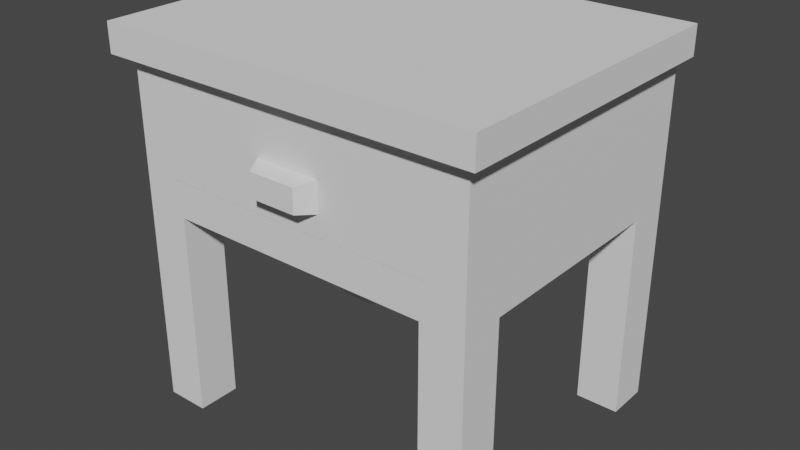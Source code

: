 # Source: cabinet_bed_drawer_table.blend  (saved by Blender 2.91.10; exported with 4.5.12 LTS)
import bpy
from mathutils import Matrix  # noqa: F401  (used for matrix-valued properties, if any)

bpy.ops.wm.read_factory_settings(use_empty=True)
scene = bpy.context.scene
scene.name = 'Scene'

# ---- world
world_world = bpy.data.worlds.new('World'); scene.world = world_world
world_world.use_nodes = True; world_world.node_tree.nodes.clear()
_N = world_world.node_tree.nodes; _L = world_world.node_tree.links
n0 = _N.new('ShaderNodeOutputWorld'); n0.name = 'World Output'; n0.location = (300, 300)
n1 = _N.new('ShaderNodeBackground'); n1.name = 'Background'; n1.location = (10, 300)
n1.inputs[0].default_value = (0.05088, 0.05088, 0.05088, 1.0)
_L.new(n1.outputs[0], n0.inputs[0])
n0.is_active_output = True
world_world.color = (0.05088, 0.05088, 0.05088)
world_world.use_sun_shadow = False
world_world.sun_shadow_jitter_overblur = 0.0

# ---- meshes
me_cabinet_bed_drawer_table = bpy.data.meshes.new('cabinet_bed_drawer_table')
me_cabinet_bed_drawer_table.from_pydata([(-0.1851, 0.1781, 0.0), (-0.1399, 0.1781, 0.0), (-0.1851, 0.1781, 0.3659), (-0.1399, 0.1781, 0.2161), (0.1399, 0.1781, 0.2161), (0.1851, 0.1781, 0.3659), (-0.2001, 0.1781, 0.396), (-0.2001, 0.1781, 0.3659), (0.2001, 0.1781, 0.3659), (0.2001, 0.1781, 0.396), (0.1851, 0.1781, 0.0), (0.1399, 0.1781, 0.0), (0.1851, 0.133, 0.0), (0.1851, 0.133, 0.2161), (0.1851, 0.1781, 0.0), (0.1851, 0.1781, 0.3659), (0.1851, -0.08519, 0.2161), (0.1851, -0.1303, 0.3659), (0.1851, -0.08519, 0.0), (0.1851, -0.1303, 0.0), (-0.1851, -0.1303, 0.0), (-0.1851, -0.08519, 0.2161), (-0.1851, -0.1303, 0.3659), (-0.1851, 0.1781, 0.3659), (-0.1851, 0.133, 0.2161), (-0.1851, 0.133, 0.0), (-0.1851, 0.1781, 0.0), (-0.1851, -0.08519, 0.0), (-0.148, -0.1303, 0.3289), (-0.148, 0.1164, 0.3289), (-0.148, -0.1303, 0.2531), (-0.148, 0.1164, 0.2531), (-0.148, 0.1164, 0.2537), (-0.148, 0.1164, 0.3289), (-0.148, -0.1303, 0.3289), (0.148, 0.1164, 0.3289), (0.148, -0.1303, 0.3289), (-0.2001, 0.1781, 0.396), (0.2001, 0.1781, 0.396), (-0.2001, -0.1454, 0.396), (0.2001, -0.1454, 0.396), (-0.2001, -0.1454, 0.3659), (-0.2001, -0.1454, 0.396), (0.2001, -0.1454, 0.3659), (0.2001, -0.1454, 0.396), (-0.2001, -0.1454, 0.396), (-0.2001, -0.1454, 0.3659), (-0.2001, 0.1781, 0.396), (-0.2001, 0.1781, 0.3659), (0.1851, 0.1781, 0.3659), (0.1851, -0.1303, 0.3659), (0.2001, 0.1781, 0.3659), (0.2001, -0.1454, 0.3659), (-0.1851, -0.1303, 0.3659), (-0.2001, -0.1454, 0.3659), (-0.1851, 0.1781, 0.3659), (-0.2001, 0.1781, 0.3659), (0.2001, -0.1454, 0.3659), (0.2001, -0.1454, 0.396), (0.2001, 0.1781, 0.3659), (0.2001, 0.1781, 0.396), (0.1399, 0.133, 0.2161), (0.1399, -0.08519, 0.2161), (0.1851, 0.133, 0.2161), (0.1851, -0.08519, 0.2161), (0.1399, -0.1303, 0.2161), (-0.1399, -0.1303, 0.2161), (0.1399, 0.1781, 0.2161), (-0.1399, -0.08519, 0.2161), (-0.1399, 0.133, 0.2161), (-0.1399, 0.1781, 0.2161), (-0.1851, -0.08519, 0.2161), (-0.1851, 0.133, 0.2161), (-0.1851, -0.08519, 0.0), (-0.1851, -0.1303, 0.0), (-0.1399, -0.08519, 0.0), (-0.1399, -0.1303, 0.0), (-0.1851, -0.08519, 0.0), (-0.1399, -0.08519, 0.0), (-0.1851, -0.08519, 0.2161), (-0.1399, -0.08519, 0.2161), (-0.1399, -0.1303, 0.0), (-0.1399, -0.1303, 0.2161), (-0.1399, -0.08519, 0.0), (-0.1399, -0.08519, 0.2161), (0.1399, -0.08519, 0.0), (0.1399, -0.1303, 0.0), (0.1851, -0.08519, 0.0), (0.1851, -0.1303, 0.0), (0.1399, -0.08519, 0.0), (0.1851, -0.08519, 0.0), (0.1399, -0.08519, 0.2161), (0.1851, -0.08519, 0.2161), (0.1399, -0.1303, 0.2161), (0.1399, -0.1303, 0.0), (0.1399, -0.08519, 0.2161), (0.1399, -0.08519, 0.0), (0.1399, 0.1781, 0.0), (0.1399, 0.133, 0.0), (0.1851, 0.1781, 0.0), (0.1851, 0.133, 0.0), (0.1851, 0.133, 0.0), (0.1399, 0.133, 0.0), (0.1851, 0.133, 0.2161), (0.1399, 0.133, 0.2161), (0.1399, 0.133, 0.2161), (0.1399, 0.133, 0.0), (0.1399, 0.1781, 0.2161), (0.1399, 0.1781, 0.0), (-0.1851, 0.1781, 0.0), (-0.1851, 0.133, 0.0), (-0.1399, 0.1781, 0.0), (-0.1399, 0.133, 0.0), (-0.1399, 0.133, 0.0), (-0.1399, 0.133, 0.2161), (-0.1399, 0.1781, 0.0), (-0.1399, 0.1781, 0.2161), (-0.1399, 0.133, 0.0), (-0.1851, 0.133, 0.0), (-0.1399, 0.133, 0.2161), (-0.1851, 0.133, 0.2161), (-0.148, 0.1164, 0.2531), (0.148, 0.1164, 0.2531), (-0.148, -0.1303, 0.2531), (0.148, -0.1303, 0.2531), (0.148, -0.1303, 0.3289), (0.148, -0.1303, 0.2531), (0.148, 0.1164, 0.3289), (0.148, 0.1164, 0.2537), (0.148, 0.1164, 0.2531), (0.1851, -0.1303, 0.0), (0.1399, -0.1303, 0.0), (0.1851, -0.1303, 0.3659), (0.1399, -0.1303, 0.2161), (0.148, -0.1303, 0.2531), (0.148, -0.1303, 0.3289), (-0.148, -0.1303, 0.3289), (-0.1851, -0.1303, 0.3659), (-0.148, -0.1303, 0.2531), (-0.1399, -0.1303, 0.2161), (-0.1851, -0.1303, 0.0), (-0.1399, -0.1303, 0.0), (0.148, 0.1164, 0.2531), (-0.148, 0.1164, 0.2531), (0.148, 0.1164, 0.2537), (-0.148, 0.1164, 0.2537), (0.148, 0.1164, 0.2537), (-0.148, 0.1164, 0.2531), (0.148, 0.1164, 0.2537), (-0.148, 0.1164, 0.2537), (0.148, 0.1164, 0.3289), (-0.148, 0.1164, 0.3289), (0.148, 0.1164, 0.3289), (-0.148, 0.1164, 0.2537), (-0.148, 0.1164, 0.2537), (0.148, 0.1164, 0.2537), (-0.148, 0.1164, 0.3289), (0.148, 0.1164, 0.3289), (-0.148, -0.1303, 0.2537), (0.0343, -0.1303, 0.2758), (0.148, -0.1303, 0.2537), (0.148, -0.1303, 0.3289), (0.0343, -0.1303, 0.3067), (-0.0343, -0.1303, 0.3067), (-0.0343, -0.1303, 0.2758), (-0.148, -0.1303, 0.3289), (-0.148, -0.1303, 0.3289), (-0.148, -0.1303, 0.2537), (-0.148, 0.1164, 0.3289), (-0.148, 0.1164, 0.2537), (-0.148, 0.1164, 0.2537), (-0.148, -0.1303, 0.2537), (0.148, 0.1164, 0.2537), (0.148, -0.1303, 0.2537), (0.148, -0.1303, 0.2537), (0.148, -0.1303, 0.3289), (0.148, 0.1164, 0.2537), (0.148, 0.1164, 0.3289), (-0.1175, 0.08583, 0.3289), (-0.1175, -0.09974, 0.3289), (-0.148, -0.1303, 0.3289), (0.148, -0.1303, 0.3289), (0.1175, -0.09974, 0.3289), (0.148, 0.1164, 0.3289), (-0.148, 0.1164, 0.3289), (0.1175, 0.08583, 0.3289), (-0.1175, 0.08583, 0.2687), (0.1175, 0.08583, 0.2687), (-0.1175, -0.09974, 0.2687), (0.1175, -0.09974, 0.2687), (0.1175, -0.09974, 0.3289), (0.1175, -0.09974, 0.2687), (0.1175, 0.08583, 0.3289), (0.1175, 0.08583, 0.2687), (0.1175, 0.08583, 0.2687), (-0.1175, 0.08583, 0.2687), (0.1175, 0.08583, 0.3289), (-0.1175, 0.08583, 0.3289), (-0.1175, -0.09974, 0.2687), (-0.1175, -0.09974, 0.3289), (-0.1175, 0.08583, 0.2687), (-0.1175, 0.08583, 0.3289), (-0.1175, -0.09974, 0.2687), (0.1175, -0.09974, 0.2687), (-0.1175, -0.09974, 0.3289), (0.1175, -0.09974, 0.3289), (-0.02443, -0.1488, 0.2789), (-0.0343, -0.1303, 0.2758), (-0.02443, -0.1488, 0.3036), (-0.0343, -0.1303, 0.3067), (0.02443, -0.1488, 0.2789), (0.02443, -0.1488, 0.3036), (0.0343, -0.1303, 0.2758), (0.0343, -0.1303, 0.3067), (-0.0343, -0.1303, 0.3067), (0.0343, -0.1303, 0.3067), (-0.02443, -0.1488, 0.3036), (0.02443, -0.1488, 0.3036), (-0.0343, -0.1303, 0.2758), (-0.02443, -0.1488, 0.2789), (0.0343, -0.1303, 0.2758), (0.02443, -0.1488, 0.2789), (0.02443, -0.1488, 0.2789), (-0.02443, -0.1488, 0.2789), (0.02443, -0.1488, 0.3036), (-0.02443, -0.1488, 0.3036)], [], [(2, 1, 0), (1, 2, 3), (3, 2, 4), (5, 4, 2), (2, 6, 5), (6, 2, 7), (5, 6, 8), (8, 6, 9), (10, 4, 5), (4, 10, 11), (14, 13, 12), (15, 13, 14), (15, 16, 13), (17, 16, 15), (17, 18, 16), (18, 17, 19), (22, 21, 20), (21, 22, 23), (21, 23, 24), (24, 23, 25), (25, 23, 26), (27, 20, 21), (30, 29, 28), (29, 30, 31), (29, 31, 32), (35, 34, 33), (34, 35, 36), (39, 38, 37), (38, 39, 40), (43, 42, 41), (42, 43, 44), (47, 46, 45), (46, 47, 48), (51, 50, 49), (52, 50, 51), (52, 53, 50), (54, 53, 52), (54, 55, 53), (55, 54, 56), (59, 58, 57), (58, 59, 60), (63, 62, 61), (62, 63, 64), (65, 61, 62), (66, 61, 65), (66, 67, 61), (68, 67, 66), (69, 67, 68), (67, 69, 70), (71, 69, 68), (69, 71, 72), (75, 74, 73), (74, 75, 76), (79, 78, 77), (78, 79, 80), (83, 82, 81), (82, 83, 84), (87, 86, 85), (86, 87, 88), (91, 90, 89), (90, 91, 92), (95, 94, 93), (94, 95, 96), (99, 98, 97), (98, 99, 100), (103, 102, 101), (102, 103, 104), (107, 106, 105), (106, 107, 108), (111, 110, 109), (110, 111, 112), (115, 114, 113), (114, 115, 116), (119, 118, 117), (118, 119, 120), (123, 122, 121), (122, 123, 124), (127, 126, 125), (126, 127, 128), (129, 126, 128), (132, 131, 130), (131, 132, 133), (133, 132, 134), (134, 132, 135), (135, 132, 136), (136, 132, 137), (138, 133, 134), (137, 138, 136), (137, 139, 138), (138, 139, 133), (140, 139, 137), (139, 140, 141), (144, 143, 142), (147, 146, 145), (150, 149, 148), (153, 152, 151), (156, 155, 154), (155, 156, 157), (160, 159, 158), (159, 160, 161), (159, 161, 162), (162, 161, 163), (164, 158, 159), (158, 164, 165), (165, 164, 163), (165, 163, 161), (168, 167, 166), (167, 168, 169), (172, 171, 170), (171, 172, 173), (176, 175, 174), (175, 176, 177), (180, 179, 178), (179, 180, 181), (179, 181, 182), (182, 181, 183), (184, 178, 183), (178, 184, 180), (183, 178, 185), (183, 185, 182), (188, 187, 186), (187, 188, 189), (192, 191, 190), (191, 192, 193), (196, 195, 194), (195, 196, 197), (200, 199, 198), (199, 200, 201), (204, 203, 202), (203, 204, 205), (208, 207, 206), (207, 208, 209), (212, 211, 210), (211, 212, 213), (216, 215, 214), (215, 216, 217), (220, 219, 218), (219, 220, 221), (224, 223, 222), (223, 224, 225)])
me_cabinet_bed_drawer_table.polygons.foreach_set('use_smooth', [0, 0, 0, 0, 0, 0, 0, 0, 0, 0, 0, 0, 0, 0, 0, 0, 0, 0, 0, 0, 0, 0, 0, 0, 1, 0, 0, 0, 0, 0, 0, 0, 0, 0, 0, 0, 0, 0, 0, 0, 0, 0, 0, 1, 0, 0, 0, 0, 0, 0, 0, 0, 0, 0, 0, 0, 0, 0, 0, 0, 0, 0, 0, 0, 0, 0, 0, 0, 0, 0, 0, 0, 0, 0, 0, 0, 0, 0, 0, 0, 0, 0, 0, 0, 0, 0, 0, 0, 0, 0, 0, 0, 0, 0, 0, 0, 0, 0, 0, 0, 0, 0, 0, 0, 0, 0, 0, 0, 0, 0, 0, 0, 0, 0, 0, 0, 0, 0, 0, 0, 0, 0, 0, 0, 0, 0, 0, 0, 0, 0, 0, 0, 0, 0, 0, 0, 0, 0, 0, 0])
_uv = me_cabinet_bed_drawer_table.uv_layers.new(name='UVMap')
_uv.uv.foreach_set('vector', [-8.356e-15, 9.575, -1.181, 0.0, -8.356e-15, 0.0, -1.181, 0.0, -8.356e-15, 9.575, -1.181, 5.654, -1.181, 5.654, -8.356e-15, 9.575, -8.504, 5.654, -9.685, 9.575, -8.504, 5.654, -8.356e-15, 9.575, -8.356e-15, 9.575, 0.3937, 10.36, -9.685, 9.575, 0.3937, 10.36, -8.356e-15, 9.575, 0.3937, 9.575, -9.685, 9.575, 0.3937, 10.36, -10.08, 9.575, -10.08, 9.575, 0.3937, 10.36, -10.08, 10.36, -9.685, 0.0, -8.504, 5.654, -9.685, 9.575, -8.504, 5.654, -9.685, 0.0, -8.504, 0.0, 8.071, 0.0, 6.89, 5.654, 6.89, 0.0, 8.071, 9.575, 6.89, 5.654, 8.071, 0.0, 8.071, 9.575, 1.181, 5.654, 6.89, 5.654, -1.863e-15, 9.575, 1.181, 5.654, 8.071, 9.575, -1.863e-15, 9.575, 1.181, 0.0, 1.181, 5.654, 1.181, 0.0, -1.863e-15, 9.575, -1.863e-15, 0.0, 0.0, 9.575, -1.181, 5.654, 0.0, 0.0, -1.181, 5.654, 0.0, 9.575, -8.071, 9.575, -1.181, 5.654, -8.071, 9.575, -6.89, 5.654, -6.89, 5.654, -8.071, 9.575, -6.89, 0.0, -6.89, 0.0, -8.071, 9.575, -8.071, 0.0, -1.181, 0.0, 0.0, 0.0, -1.181, 5.654, 1.025e-14, 6.622, 6.457, 8.606, -3.959e-15, 8.606, 6.457, 8.606, 1.025e-14, 6.622, 6.457, 6.622, 6.457, 8.606, 6.457, 6.622, 6.457, 6.638, -8.717, 6.457, -0.9685, 0.0, -0.9685, 6.457, -0.9685, 0.0, -8.717, 6.457, -8.717, 0.0, -0.3937, -0.3937, 10.08, 8.071, -0.3937, 8.071, 10.08, 8.071, -0.3937, -0.3937, 10.08, -0.3937, 10.08, 9.575, -0.3937, 10.36, -0.3937, 9.575, -0.3937, 10.36, 10.08, 9.575, 10.08, 10.36, -8.071, 10.36, 0.3937, 9.575, 0.3937, 10.36, 0.3937, 9.575, -8.071, 10.36, -8.071, 9.575, -10.08, 8.071, -9.685, 0.0, -9.685, 8.071, -10.08, -0.3937, -9.685, 0.0, -10.08, 8.071, -10.08, -0.3937, -3.37e-15, 0.0, -9.685, 0.0, 0.3937, -0.3937, -3.37e-15, 0.0, -10.08, -0.3937, 0.3937, -0.3937, 2.505e-14, 8.071, -3.37e-15, 0.0, 2.505e-14, 8.071, 0.3937, -0.3937, 0.3937, 8.071, 8.071, 9.575, -0.3937, 10.36, -0.3937, 9.575, -0.3937, 10.36, 8.071, 9.575, 8.071, 10.36, -9.685, 6.89, -8.504, 1.181, -8.504, 6.89, -8.504, 1.181, -9.685, 6.89, -9.685, 1.181, -8.504, 0.0, -8.504, 6.89, -8.504, 1.181, -1.181, 0.0, -8.504, 6.89, -8.504, 0.0, -1.181, 0.0, -8.504, 8.071, -8.504, 6.89, -1.181, 1.181, -8.504, 8.071, -1.181, 0.0, -1.181, 6.89, -8.504, 8.071, -1.181, 1.181, -8.504, 8.071, -1.181, 6.89, -1.181, 8.071, -8.182e-17, 1.181, -1.181, 6.89, -1.181, 1.181, -1.181, 6.89, -8.182e-17, 1.181, 2.834e-14, 6.89, -1.181, 1.181, 0.0, 0.0, 0.0, 1.181, 0.0, 0.0, -1.181, 1.181, -1.181, 0.0, 2.22e-16, 5.654, -1.181, 0.0, 0.0, 0.0, -1.181, 0.0, 2.22e-16, 5.654, -1.181, 5.654, 1.181, 0.0, 0.0, 5.654, 0.0, 0.0, 0.0, 5.654, 1.181, 0.0, 1.181, 5.654, -9.685, 1.181, -8.504, 0.0, -8.504, 1.181, -8.504, 0.0, -9.685, 1.181, -9.685, 0.0, -8.504, 5.654, -9.685, 0.0, -8.504, 0.0, -9.685, 0.0, -8.504, 5.654, -9.685, 5.654, -1.181, 5.654, -4.263e-14, 0.0, -4.263e-14, 5.654, -4.263e-14, 0.0, -1.181, 5.654, -1.181, 0.0, -9.685, 8.071, -8.504, 6.89, -8.504, 8.071, -8.504, 6.89, -9.685, 8.071, -9.685, 6.89, 9.685, 5.654, 8.504, 0.0, 9.685, 0.0, 8.504, 0.0, 9.685, 5.654, 8.504, 5.654, -8.071, 5.654, -6.89, 0.0, -6.89, 5.654, -6.89, 0.0, -8.071, 5.654, -8.071, 0.0, -1.181, 8.071, 2.842e-14, 6.89, 2.842e-14, 8.071, 2.842e-14, 6.89, -1.181, 8.071, -1.181, 6.89, 8.071, 0.0, 6.89, 5.654, 6.89, 0.0, 6.89, 5.654, 8.071, 0.0, 8.071, 5.654, 1.181, 5.654, -2.842e-14, 0.0, 1.181, 0.0, -2.842e-14, 0.0, 1.181, 5.654, -2.864e-14, 5.654, 0.9685, 0.0, 8.717, 6.457, 0.9685, 6.457, 8.717, 6.457, 0.9685, 0.0, 8.717, 0.0, -6.457, 8.606, -1.112e-14, 6.622, 3.092e-15, 8.606, -1.112e-14, 6.622, -6.457, 8.606, -6.457, 6.638, -6.457, 6.622, -1.112e-14, 6.622, -6.457, 6.638, 9.685, 9.575, 8.504, 0.0, 9.685, 0.0, 8.504, 0.0, 9.685, 9.575, 8.504, 5.654, 8.504, 5.654, 9.685, 9.575, 8.717, 6.622, 8.717, 6.622, 9.685, 9.575, 8.717, 8.606, 8.717, 8.606, 9.685, 9.575, 0.9685, 8.606, 0.9685, 8.606, 9.685, 9.575, 0.0, 9.575, 0.9685, 6.622, 8.504, 5.654, 8.717, 6.622, 0.0, 9.575, 0.9685, 6.622, 0.9685, 8.606, 0.0, 9.575, 1.181, 5.654, 0.9685, 6.622, 0.9685, 6.622, 1.181, 5.654, 8.504, 5.654, 0.0, 0.0, 1.181, 5.654, 0.0, 9.575, 1.181, 5.654, 0.0, 0.0, 1.181, 0.0, -2.842e-14, 0.0, 1.181, 5.654, -2.864e-14, 5.654, -2.842e-14, 0.0, 1.181, 5.654, -2.864e-14, 5.654, -2.842e-14, 0.0, 1.181, 5.654, -2.864e-14, 5.654, -2.842e-14, 0.0, 1.181, 5.654, -2.864e-14, 5.654, 0.0, 1.984, -7.748, 0.01538, 0.0, 0.01538, -7.748, 0.01538, 0.0, 1.984, -7.748, 1.984, 7.748, 0.01538, 4.772, 0.5961, 1.184e-15, 0.01538, 4.772, 0.5961, 7.748, 0.01538, 7.748, 1.984, 4.772, 0.5961, 7.748, 1.984, 4.772, 1.403, 4.772, 1.403, 7.748, 1.984, 2.976, 1.403, 2.976, 0.5961, 1.184e-15, 0.01538, 4.772, 0.5961, 1.184e-15, 0.01538, 2.976, 0.5961, 1.184e-15, 1.984, 1.184e-15, 1.984, 2.976, 0.5961, 2.976, 1.403, 1.184e-15, 1.984, 2.976, 1.403, 7.748, 1.984, 0.0, 1.984, 6.457, 0.01538, 6.457, 1.984, 6.457, 0.01538, 0.0, 1.984, 0.0, 0.01538, -7.748, 0.0, -2.487e-14, -6.457, 0.0, 0.0, -2.487e-14, -6.457, -7.748, 0.0, -7.748, -6.457, -1.421e-15, 0.01538, -6.457, 1.984, -6.457, 0.01538, -6.457, 1.984, -1.421e-15, 0.01538, -1.421e-15, 1.984, 2.487e-14, -6.457, 0.8004, -5.656, 0.8004, -0.8004, 0.8004, -5.656, 2.487e-14, -6.457, 7.748, -6.457, 0.8004, -5.656, 7.748, -6.457, 6.948, -5.656, 6.948, -5.656, 7.748, -6.457, 7.748, 0.0, 0.0, 0.0, 0.8004, -0.8004, 7.748, 0.0, 0.8004, -0.8004, 0.0, 0.0, 2.487e-14, -6.457, 7.748, 0.0, 0.8004, -0.8004, 6.948, -0.8004, 7.748, 0.0, 6.948, -0.8004, 6.948, -5.656, 0.8004, -5.656, 6.948, -0.8004, 0.8004, -0.8004, 6.948, -0.8004, 0.8004, -5.656, 6.948, -5.656, 0.8004, 1.984, 5.656, 0.4091, 5.656, 1.984, 5.656, 0.4091, 0.8004, 1.984, 0.8004, 0.4091, 6.948, 1.984, 0.8004, 0.4091, 6.948, 0.4091, 0.8004, 0.4091, 6.948, 1.984, 0.8004, 1.984, -0.8004, 0.4091, -5.656, 1.984, -5.656, 0.4091, -5.656, 1.984, -0.8004, 0.4091, -0.8004, 1.984, -0.8004, 1.984, -6.948, 0.4091, -0.8004, 0.4091, -6.948, 0.4091, -0.8004, 1.984, -6.948, 1.984, 7.647, 1.322, 7.098, 0.5961, 7.647, 0.6768, 7.098, 0.5961, 7.647, 1.322, 7.098, 1.403, -3.452, 0.5961, -4.0, 1.322, -4.0, 0.6768, -4.0, 1.322, -3.452, 0.5961, -3.452, 1.403, 3.235, -6.629, 4.772, -6.138, 2.976, -6.138, 4.772, -6.138, 3.235, -6.629, 4.513, -6.629, 4.772, 6.467, 3.235, 6.958, 2.976, 6.467, 3.235, 6.958, 4.772, 6.467, 4.513, 6.958, 4.513, 1.322, 3.235, 0.6768, 4.513, 0.6768, 3.235, 0.6768, 4.513, 1.322, 3.235, 1.322])
me_cabinet_bed_drawer_table.use_remesh_fix_poles = True
me_cabinet_bed_drawer_table.use_remesh_preserve_attributes = False
me_cabinet_bed_drawer_table.use_mirror_vertex_groups = False
me_cabinet_bed_drawer_table.update()
me_cabinet_bed_drawer_table.normals_split_custom_set([tuple(v) for v in zip(*[iter([0.0, 1.0, 0.0, 0.0, 1.0, 0.0, 0.0, 1.0, 0.0, 0.0, 1.0, 0.0, 0.0, 1.0, 0.0, 0.0, 1.0, 0.0, 0.0, 1.0, 1.777e-07, 0.0, 1.0, 1.777e-07, 0.0, 1.0, 1.777e-07, 0.0, 1.0, 0.0, 0.0, 1.0, 0.0, 0.0, 1.0, 0.0, 0.0, 1.0, -1.338e-06, 0.0, 1.0, -1.338e-06, 0.0, 1.0, -1.338e-06, 0.0, 1.0, 0.0, 0.0, 1.0, 0.0, 0.0, 1.0, 0.0, 0.0, 1.0, 0.0, 0.0, 1.0, 0.0, 0.0, 1.0, 0.0, 0.0, 1.0, 0.0, 0.0, 1.0, 0.0, 0.0, 1.0, 0.0, 0.0, 1.0, 0.0, 0.0, 1.0, 0.0, 0.0, 1.0, 0.0, 0.0, 1.0, 0.0, 0.0, 1.0, 0.0, 0.0, 1.0, 0.0, 1.0, 0.0, 0.0, 1.0, 0.0, 0.0, 1.0, 0.0, 0.0, 1.0, 0.0, 0.0, 1.0, 0.0, 0.0, 1.0, 0.0, 0.0, 1.0, 0.0, 0.0, 1.0, 0.0, 0.0, 1.0, 0.0, 0.0, 1.0, 0.0, 0.0, 1.0, 0.0, 0.0, 1.0, 0.0, 0.0, 1.0, 0.0, 0.0, 1.0, 0.0, 0.0, 1.0, 0.0, 0.0, 1.0, 0.0, 0.0, 1.0, 0.0, 0.0, 1.0, 0.0, 0.0, -1.0, 0.0, 0.0, -1.0, 0.0, 0.0, -1.0, 0.0, 0.0, -1.0, 0.0, 0.0, -1.0, 0.0, 0.0, -1.0, 0.0, 0.0, -1.0, 0.0, 0.0, -1.0, 0.0, 0.0, -1.0, 0.0, 0.0, -1.0, 0.0, 0.0, -1.0, 0.0, 0.0, -1.0, 0.0, 0.0, -1.0, 0.0, 0.0, -1.0, 0.0, 0.0, -1.0, 0.0, 0.0, -1.0, 0.0, 0.0, -1.0, 0.0, 0.0, -1.0, 0.0, 0.0, 1.0, 0.0, 0.0, 1.0, 0.0, 0.0, 1.0, 0.0, 0.0, 1.0, 0.0, 0.0, 1.0, 0.0, 0.0, 1.0, 0.0, 0.0, -1.0, -4.371e-08, 4.797e-05, -1.0, -4.371e-08, -4.767e-05, -1.0, -4.371e-08, -4.797e-05, 0.0, 0.0, -1.0, 0.0, 0.0, -1.0, 0.0, 0.0, -1.0, 0.0, 0.0, -1.0, 0.0, 0.0, -1.0, 0.0, 0.0, -1.0, 0.0, 0.0, 1.0, 0.0, 0.0, 1.0, 0.0, 0.0, 1.0, 0.0, 0.0, 1.0, 0.0, 0.0, 1.0, 0.0, 0.0, 1.0, 0.0, -1.0, 0.0, 0.0, -1.0, 0.0, 0.0, -1.0, 0.0, 0.0, -1.0, 0.0, 0.0, -1.0, 0.0, 0.0, -1.0, 0.0, -1.0, 0.0, 0.0, -1.0, 0.0, 0.0, -1.0, 0.0, 0.0, -1.0, 0.0, 0.0, -1.0, 0.0, 0.0, -1.0, 0.0, 0.0, 0.0, 0.0, -1.0, 0.0, 0.0, -1.0, 0.0, 0.0, -1.0, -3.062e-06, 0.0, -1.0, -3.062e-06, 0.0, -1.0, -3.062e-06, 0.0, -1.0, 0.0, 0.0, -1.0, 0.0, 0.0, -1.0, 0.0, 0.0, -1.0, 0.0, 0.0, -1.0, 0.0, 0.0, -1.0, 0.0, 0.0, -1.0, 3.211e-06, 0.0, -1.0, 3.211e-06, 0.0, -1.0, 3.211e-06, 0.0, -1.0, 0.0, 0.0, -1.0, 0.0, 0.0, -1.0, 0.0, 0.0, -1.0, 1.0, 0.0, 0.0, 1.0, 0.0, 0.0, 1.0, 0.0, 0.0, 1.0, 0.0, 0.0, 1.0, 0.0, 0.0, 1.0, 0.0, 0.0, 0.0, 0.0, -1.0, 0.0, 0.0, -1.0, 0.0, 0.0, -1.0, 0.0, 0.0, -1.0, 0.0, 0.0, -1.0, 0.0, 0.0, -1.0, -1.0, -2.291e-09, 4.777e-05, -1.0, 2.291e-09, -4.777e-05, -1.0, 2.291e-09, -4.777e-05, 0.0, 0.0, -1.0, 0.0, 0.0, -1.0, 0.0, 0.0, -1.0, -1.77e-06, 0.0, -1.0, -1.77e-06, 0.0, -1.0, -1.77e-06, 0.0, -1.0, 1.18e-06, 0.0, -1.0, 1.18e-06, 0.0, -1.0, 1.18e-06, 0.0, -1.0, 0.0, 0.0, -1.0, 0.0, 0.0, -1.0, 0.0, 0.0, -1.0, 0.0, 0.0, -1.0, 0.0, 0.0, -1.0, 0.0, 0.0, -1.0, 0.0, 0.0, -1.0, 0.0, 0.0, -1.0, 0.0, 0.0, -1.0, 0.0, 0.0, -1.0, 0.0, 0.0, -1.0, 0.0, 0.0, -1.0, 0.0, 0.0, -1.0, 0.0, 0.0, -1.0, 0.0, 0.0, -1.0, 0.0, 0.0, -1.0, 0.0, 0.0, -1.0, 0.0, 0.0, -1.0, 0.0, 1.0, 0.0, 0.0, 1.0, 0.0, 0.0, 1.0, 0.0, 0.0, 1.0, 0.0, 0.0, 1.0, 0.0, 0.0, 1.0, 0.0, 1.0, 0.0, 0.0, 1.0, 0.0, 0.0, 1.0, 0.0, 0.0, 1.0, 0.0, 0.0, 1.0, 0.0, 0.0, 1.0, 0.0, 0.0, 0.0, 0.0, -1.0, 0.0, 0.0, -1.0, 0.0, 0.0, -1.0, 0.0, 0.0, -1.0, 0.0, 0.0, -1.0, 0.0, 0.0, -1.0, 0.0, 1.0, 0.0, 0.0, 1.0, 0.0, 0.0, 1.0, 0.0, 0.0, 1.0, 0.0, 0.0, 1.0, 0.0, 0.0, 1.0, 0.0, -1.0, 0.0, 0.0, -1.0, 0.0, 0.0, -1.0, 0.0, 0.0, -1.0, 0.0, 0.0, -1.0, 0.0, 0.0, -1.0, 0.0, 0.0, 0.0, 0.0, -1.0, 0.0, 0.0, -1.0, 0.0, 0.0, -1.0, 0.0, 0.0, -1.0, 0.0, 0.0, -1.0, 0.0, 0.0, -1.0, 0.0, -1.0, 0.0, 0.0, -1.0, 0.0, 0.0, -1.0, 0.0, 0.0, -1.0, 0.0, 0.0, -1.0, 0.0, 0.0, -1.0, 0.0, -1.0, 0.0, 0.0, -1.0, 0.0, 0.0, -1.0, 0.0, 0.0, -1.0, 0.0, 0.0, -1.0, 0.0, 0.0, -1.0, 0.0, 0.0, 0.0, 0.0, -1.0, 0.0, 0.0, -1.0, 0.0, 0.0, -1.0, 0.0, 0.0, -1.0, 0.0, 0.0, -1.0, 0.0, 0.0, -1.0, 1.0, 0.0, 0.0, 1.0, 0.0, 0.0, 1.0, 0.0, 0.0, 1.0, 0.0, 0.0, 1.0, 0.0, 0.0, 1.0, 0.0, 0.0, 0.0, -1.0, 0.0, 0.0, -1.0, 0.0, 0.0, -1.0, 0.0, 0.0, -1.0, 0.0, 0.0, -1.0, 0.0, 0.0, -1.0, 0.0, 0.0, 0.0, 1.0, 0.0, 0.0, 1.0, 0.0, 0.0, 1.0, 0.0, 0.0, 1.0, 0.0, 0.0, 1.0, 0.0, 0.0, 1.0, -1.0, 0.0, 0.0, -1.0, 0.0, 0.0, -1.0, 0.0, 0.0, -1.0, 0.0, 0.0, -1.0, 0.0, 0.0, -1.0, 0.0, 0.0, -1.0, 0.0, 0.0, -1.0, 0.0, 0.0, -1.0, 0.0, 0.0, 0.0, -1.0, 0.0, 0.0, -1.0, 0.0, 0.0, -1.0, 0.0, 0.0, -1.0, 0.0, 0.0, -1.0, 0.0, 0.0, -1.0, 0.0, 0.0, -1.0, 0.0, 0.0, -1.0, 0.0, 0.0, -1.0, 0.0, 0.0, -1.0, 0.0, 0.0, -1.0, 0.0, 0.0, -1.0, 0.0, 0.0, -1.0, -6.799e-07, 0.0, -1.0, -6.799e-07, 0.0, -1.0, -6.799e-07, 0.0, -1.0, 0.0, 0.0, -1.0, 0.0, 0.0, -1.0, 0.0, 0.0, -1.0, 8.499e-08, 0.0, -1.0, 8.499e-08, 0.0, -1.0, 8.499e-08, 0.0, -1.0, 0.0, 0.0, -1.0, 0.0, 0.0, -1.0, 0.0, 0.0, -1.0, 1.028e-06, 0.0, -1.0, 1.028e-06, 0.0, -1.0, 1.028e-06, 0.0, -1.0, 0.0, 0.0, -1.0, 0.0, 0.0, -1.0, 0.0, 0.0, -1.0, 0.0, 0.0, -1.0, 0.0, 0.0, -1.0, 0.0, 0.0, -1.0, 0.0, 0.0, -1.0, 0.0, 0.0, -1.0, 0.0, 0.0, -1.0, 0.0, 0.0, -1.0, 0.0, 0.0, -1.0, 0.0, 0.0, -1.0, 0.0, 0.0, -1.0, 0.0, 0.0, -1.0, 0.0, 0.0, -1.0, 0.0, 0.0, -1.0, 0.0, 0.0, -1.0, 0.0, 0.0, -1.0, 0.0, 0.0, -1.0, 0.0, 0.0, -1.0, 0.0, 0.0, 1.0, 0.0, 0.0, 1.0, 0.0, 0.0, 1.0, 0.0, 0.0, 1.0, 0.0, 0.0, 1.0, 0.0, 0.0, 1.0, 0.0, 0.0, -1.0, 0.0, 0.0, -1.0, 0.0, 0.0, -1.0, 0.0, 0.0, -1.0, 0.0, 0.0, -1.0, 0.0, 0.0, -1.0, 0.0, 0.0, -1.0, 0.0, 0.0, -1.0, 0.0, 0.0, -1.0, 0.0, 0.0, -1.0, 2.447e-06, 0.0, -1.0, 2.447e-06, 0.0, -1.0, 2.447e-06, 0.0, -1.0, 0.0, 0.0, -1.0, 0.0, 0.0, -1.0, 0.0, 0.0, -1.0, 0.0, 0.0, -1.0, 0.0, 0.0, -1.0, 0.0, 0.0, -1.0, 0.0, 0.0, -1.0, 0.0, 0.0, -1.0, 0.0, 0.0, -1.0, -5.67e-07, 0.0, -1.0, -5.67e-07, 0.0, -1.0, -5.67e-07, -1.0, 0.0, 0.0, -1.0, 0.0, 0.0, -1.0, 0.0, 0.0, -1.0, 0.0, 0.0, -1.0, 0.0, 0.0, -1.0, 0.0, 0.0, 0.0, 0.0, -1.0, 0.0, 0.0, -1.0, 0.0, 0.0, -1.0, 0.0, 0.0, -1.0, 0.0, 0.0, -1.0, 0.0, 0.0, -1.0, 1.0, 0.0, 0.0, 1.0, 0.0, 0.0, 1.0, 0.0, 0.0, 1.0, 0.0, 0.0, 1.0, 0.0, 0.0, 1.0, 0.0, 0.0, -1.313e-06, 0.0, 1.0, -1.313e-06, 0.0, 1.0, -1.313e-06, 0.0, 1.0, 0.0, 0.0, 1.0, 0.0, 0.0, 1.0, 0.0, 0.0, 1.0, 0.0, 0.0, 1.0, 0.0, 0.0, 1.0, 0.0, 0.0, 1.0, 0.0, 0.0, 1.0, 0.0, 0.0, 1.0, 0.0, 0.0, 1.0, 0.0, 0.0, 1.0, 0.0, 0.0, 1.0, 0.0, 0.0, 1.0, 0.0, 0.0, 1.0, 0.0, 0.0, 1.0, 0.0, 0.0, 1.0, 0.0, 0.0, 1.0, 0.0, 0.0, 1.0, 0.0, 0.0, 1.0, 1.313e-06, 0.0, 1.0, 1.313e-06, 0.0, 1.0, 1.313e-06, 0.0, 1.0, 0.0, 0.0, 1.0, 0.0, 0.0, 1.0, 0.0, 0.0, 1.0, 0.0, 0.0, 1.0, 0.0, 0.0, 1.0, 0.0, 0.0, 1.0, -1.0, 0.0, 0.0, -1.0, 0.0, 0.0, -1.0, 0.0, 0.0, -1.0, 0.0, 0.0, -1.0, 0.0, 0.0, -1.0, 0.0, 0.0, 0.0, -1.0, 0.0, 0.0, -1.0, 0.0, 0.0, -1.0, 0.0, 0.0, -1.0, 0.0, 0.0, -1.0, 0.0, 0.0, -1.0, 0.0, 1.0, 0.0, 0.0, 1.0, 0.0, 0.0, 1.0, 0.0, 0.0, 1.0, 0.0, 0.0, 1.0, 0.0, 0.0, 1.0, 0.0, 0.0, 0.0, 1.0, 0.0, 0.0, 1.0, 0.0, 0.0, 1.0, 0.0, 0.0, 1.0, 0.0, 0.0, 1.0, 0.0, 0.0, 1.0, 0.0, -0.8824, -0.4706, 0.0, -0.8824, -0.4706, 0.0, -0.8824, -0.4706, 0.0, -0.8824, -0.4706, 0.0, -0.8824, -0.4706, 0.0, -0.8824, -0.4706, 0.0, 0.8824, -0.4706, 0.0, 0.8824, -0.4706, 0.0, 0.8824, -0.4706, 0.0, 0.8824, -0.4706, 0.0, 0.8824, -0.4706, 0.0, 0.8824, -0.4706, 0.0, 0.0, -0.1644, 0.9864, 0.0, -0.1644, 0.9864, 0.0, -0.1644, 0.9864, 0.0, -0.1644, 0.9864, 0.0, -0.1644, 0.9864, 0.0, -0.1644, 0.9864, 0.0, -0.1644, -0.9864, 0.0, -0.1644, -0.9864, 0.0, -0.1644, -0.9864, 0.0, -0.1644, -0.9864, 0.0, -0.1644, -0.9864, 0.0, -0.1644, -0.9864, 0.0, -1.0, 0.0, 0.0, -1.0, 0.0, 0.0, -1.0, 0.0, 0.0, -1.0, 0.0, 0.0, -1.0, 0.0, 0.0, -1.0, 0.0])] * 3)])

# ---- objects
ob_cabinet_bed_drawer_table = bpy.data.objects.new('cabinet_bed_drawer_table', me_cabinet_bed_drawer_table)
ob_collider = bpy.data.objects.new('collider', None)

# ---- transforms, parenting, visibility, modifiers, constraints
ob_cabinet_bed_drawer_table.location = (0.0, -0.02, 0.0)
ob_cabinet_bed_drawer_table.rotation_mode = 'QUATERNION'
ob_cabinet_bed_drawer_table.rotation_quaternion = (1.0, 0.0, 0.0, 0.0)
ob_cabinet_bed_drawer_table.lineart.crease_threshold = 0.0
ob_collider.parent = ob_cabinet_bed_drawer_table
ob_collider.matrix_parent_inverse = Matrix(((1.0, -0.0, -0.0, -0.0), (-0.0, 1.0, 0.0, 0.02), (-0.0, -0.0, 1.0, -0.0), (-0.0, 0.0, -0.0, 1.0)))
ob_collider.location = (0.0, -1.344e-08, 0.3)
ob_collider.scale = (0.35, 0.32, 0.1848)
ob_collider.empty_display_type = 'CUBE'
ob_collider.empty_display_size = 0.5
ob_collider.lineart.crease_threshold = 0.0

# ---- collection membership
scene.collection.objects.link(ob_cabinet_bed_drawer_table)
scene.collection.objects.link(ob_collider)

# ---- scene / render settings (as saved in the file)
scene.frame_start = 1; scene.frame_end = 250; scene.frame_set(1)
scene.render.engine = 'BLENDER_EEVEE_NEXT'
scene.cycles.use_denoising = False
scene.cycles.samples = 128
scene.cycles.sampling_pattern = 'TABULATED_SOBOL'
scene.cycles.use_adaptive_sampling = False
scene.cycles.use_light_tree = False
scene.view_settings.view_transform = 'Filmic'
bpy.context.view_layer.update()

# ---- added for rendering (the .blend has no active camera and no usable light): camera, sun
cam_auto = bpy.data.cameras.new('AutoCamera')
cam_auto.lens = 50.0
cam_auto.sensor_width = 36.0
cam_auto.clip_end = 1000.0
ob_auto_camera = bpy.data.objects.new('AutoCamera', cam_auto)
scene.collection.objects.link(ob_auto_camera)
ob_auto_camera.location = (0.602344, -0.728175, 0.679864)
ob_auto_camera.rotation_euler = (1.09748, -7.21219e-08, 0.694738)
scene.camera = ob_auto_camera
light_auto_sun = bpy.data.lights.new('AutoSun', 'SUN')
light_auto_sun.energy = 3.0
light_auto_sun.angle = 0.0523599
ob_auto_sun = bpy.data.objects.new('AutoSun', light_auto_sun)
scene.collection.objects.link(ob_auto_sun)
ob_auto_sun.rotation_euler = (0.872665, 0.174533, 0.523599)
bpy.context.view_layer.update()

